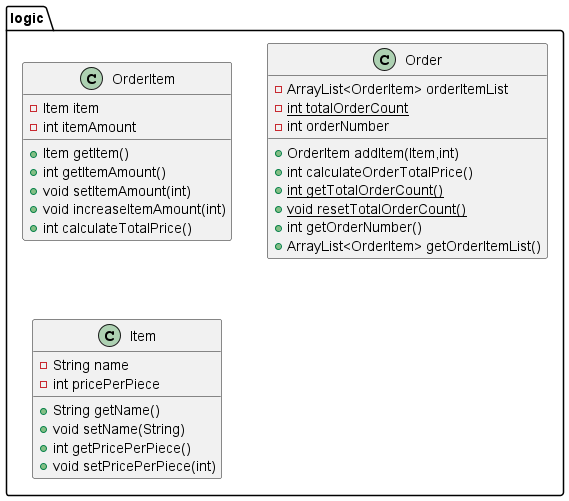

The diagram above was rendered by PlantUML. Its source (embedded in the PNG):
@startuml
class logic.OrderItem {
- Item item
- int itemAmount
+ Item getItem()
+ int getItemAmount()
+ void setItemAmount(int)
+ void increaseItemAmount(int)
+ int calculateTotalPrice()
}
class logic.Order {
- ArrayList<OrderItem> orderItemList
- {static} int totalOrderCount
- int orderNumber
+ OrderItem addItem(Item,int)
+ int calculateOrderTotalPrice()
+ {static} int getTotalOrderCount()
+ {static} void resetTotalOrderCount()
+ int getOrderNumber()
+ ArrayList<OrderItem> getOrderItemList()
}
class logic.Item {
- String name
- int pricePerPiece
+ String getName()
+ void setName(String)
+ int getPricePerPiece()
+ void setPricePerPiece(int)
}
@enduml